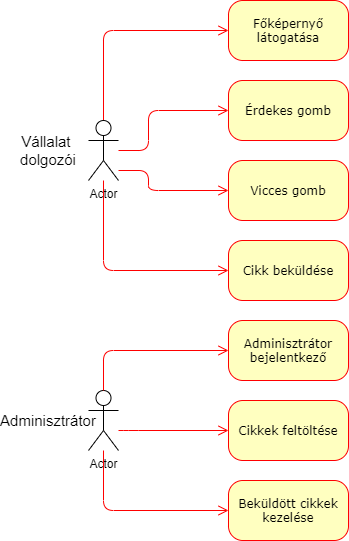

The diagram above was exported from draw.io. Its source (the exported page's mxGraphModel, read from the mxfile embedded in the PNG):
<mxGraphModel dx="1550" dy="836" grid="1" gridSize="10" guides="1" tooltips="1" connect="1" arrows="1" fold="1" page="1" pageScale="1" pageWidth="1100" pageHeight="850" background="#ffffff" math="0" shadow="0">
  <root>
    <mxCell id="0" />
    <mxCell id="1" parent="0" />
    <mxCell id="382b91b5511bd0f7-6" value="Főképernyő&lt;br&gt;látogatása" style="rounded=1;whiteSpace=wrap;html=1;arcSize=24;fillColor=#ffffc0;strokeColor=#ff0000;shadow=0;comic=0;labelBackgroundColor=none;fontFamily=Verdana;fontSize=12;fontColor=#000000;align=center;" parent="1" vertex="1">
      <mxGeometry x="340" y="120" width="120" height="60" as="geometry" />
    </mxCell>
    <mxCell id="2a3bc250acf0617d-9" style="edgeStyle=orthogonalEdgeStyle;html=1;labelBackgroundColor=none;endArrow=open;endSize=8;strokeColor=#ff0000;fontFamily=Verdana;fontSize=12;align=left;exitX=0.5;exitY=0;exitDx=0;exitDy=0;exitPerimeter=0;" parent="1" source="0aMcqkRWKZzUbMfWYjpL-4" target="382b91b5511bd0f7-6" edge="1">
      <mxGeometry relative="1" as="geometry">
        <mxPoint x="260" y="150" as="sourcePoint" />
        <Array as="points">
          <mxPoint x="215" y="150" />
        </Array>
      </mxGeometry>
    </mxCell>
    <mxCell id="0aMcqkRWKZzUbMfWYjpL-1" value="Érdekes gomb" style="rounded=1;whiteSpace=wrap;html=1;arcSize=24;fillColor=#ffffc0;strokeColor=#ff0000;shadow=0;comic=0;labelBackgroundColor=none;fontFamily=Verdana;fontSize=12;fontColor=#000000;align=center;" vertex="1" parent="1">
      <mxGeometry x="340" y="200" width="120" height="60" as="geometry" />
    </mxCell>
    <mxCell id="0aMcqkRWKZzUbMfWYjpL-2" value="Vicces gomb" style="rounded=1;whiteSpace=wrap;html=1;arcSize=24;fillColor=#ffffc0;strokeColor=#ff0000;shadow=0;comic=0;labelBackgroundColor=none;fontFamily=Verdana;fontSize=12;fontColor=#000000;align=center;" vertex="1" parent="1">
      <mxGeometry x="340" y="280" width="120" height="60" as="geometry" />
    </mxCell>
    <mxCell id="0aMcqkRWKZzUbMfWYjpL-3" value="Cikk beküldése" style="rounded=1;whiteSpace=wrap;html=1;arcSize=24;fillColor=#ffffc0;strokeColor=#ff0000;shadow=0;comic=0;labelBackgroundColor=none;fontFamily=Verdana;fontSize=12;fontColor=#000000;align=center;" vertex="1" parent="1">
      <mxGeometry x="340" y="360" width="120" height="60" as="geometry" />
    </mxCell>
    <mxCell id="0aMcqkRWKZzUbMfWYjpL-4" value="Actor" style="shape=umlActor;verticalLabelPosition=bottom;verticalAlign=top;html=1;outlineConnect=0;" vertex="1" parent="1">
      <mxGeometry x="200" y="240" width="30" height="60" as="geometry" />
    </mxCell>
    <mxCell id="0aMcqkRWKZzUbMfWYjpL-5" style="edgeStyle=orthogonalEdgeStyle;html=1;labelBackgroundColor=none;endArrow=open;endSize=8;strokeColor=#ff0000;fontFamily=Verdana;fontSize=12;align=left;" edge="1" parent="1" source="0aMcqkRWKZzUbMfWYjpL-4">
      <mxGeometry relative="1" as="geometry">
        <mxPoint x="260" y="270" as="sourcePoint" />
        <mxPoint x="340" y="230" as="targetPoint" />
        <Array as="points">
          <mxPoint x="260" y="270" />
          <mxPoint x="260" y="230" />
        </Array>
      </mxGeometry>
    </mxCell>
    <mxCell id="0aMcqkRWKZzUbMfWYjpL-6" style="edgeStyle=orthogonalEdgeStyle;html=1;labelBackgroundColor=none;endArrow=open;endSize=8;strokeColor=#ff0000;fontFamily=Verdana;fontSize=12;align=left;" edge="1" parent="1" source="0aMcqkRWKZzUbMfWYjpL-4">
      <mxGeometry relative="1" as="geometry">
        <mxPoint x="240" y="290" as="sourcePoint" />
        <mxPoint x="340" y="310" as="targetPoint" />
        <Array as="points">
          <mxPoint x="260" y="290" />
          <mxPoint x="260" y="310" />
        </Array>
      </mxGeometry>
    </mxCell>
    <mxCell id="0aMcqkRWKZzUbMfWYjpL-7" style="edgeStyle=orthogonalEdgeStyle;html=1;labelBackgroundColor=none;endArrow=open;endSize=8;strokeColor=#ff0000;fontFamily=Verdana;fontSize=12;align=left;" edge="1" parent="1" source="0aMcqkRWKZzUbMfWYjpL-4">
      <mxGeometry relative="1" as="geometry">
        <mxPoint x="215" y="330" as="sourcePoint" />
        <mxPoint x="340" y="390" as="targetPoint" />
        <Array as="points">
          <mxPoint x="215" y="390" />
        </Array>
      </mxGeometry>
    </mxCell>
    <mxCell id="0aMcqkRWKZzUbMfWYjpL-8" value="Adminisztrátor&lt;br&gt;bejelentkező" style="rounded=1;whiteSpace=wrap;html=1;arcSize=24;fillColor=#ffffc0;strokeColor=#ff0000;shadow=0;comic=0;labelBackgroundColor=none;fontFamily=Verdana;fontSize=12;fontColor=#000000;align=center;" vertex="1" parent="1">
      <mxGeometry x="340" y="440" width="120" height="60" as="geometry" />
    </mxCell>
    <mxCell id="0aMcqkRWKZzUbMfWYjpL-9" value="Cikkek feltöltése" style="rounded=1;whiteSpace=wrap;html=1;arcSize=24;fillColor=#ffffc0;strokeColor=#ff0000;shadow=0;comic=0;labelBackgroundColor=none;fontFamily=Verdana;fontSize=12;fontColor=#000000;align=center;" vertex="1" parent="1">
      <mxGeometry x="340" y="520" width="120" height="60" as="geometry" />
    </mxCell>
    <mxCell id="0aMcqkRWKZzUbMfWYjpL-10" value="Beküldött cikkek&lt;br&gt;kezelése" style="rounded=1;whiteSpace=wrap;html=1;arcSize=24;fillColor=#ffffc0;strokeColor=#ff0000;shadow=0;comic=0;labelBackgroundColor=none;fontFamily=Verdana;fontSize=12;fontColor=#000000;align=center;" vertex="1" parent="1">
      <mxGeometry x="340" y="600" width="120" height="60" as="geometry" />
    </mxCell>
    <mxCell id="0aMcqkRWKZzUbMfWYjpL-11" value="Actor" style="shape=umlActor;verticalLabelPosition=bottom;verticalAlign=top;html=1;outlineConnect=0;" vertex="1" parent="1">
      <mxGeometry x="200" y="510" width="30" height="60" as="geometry" />
    </mxCell>
    <mxCell id="0aMcqkRWKZzUbMfWYjpL-12" style="edgeStyle=orthogonalEdgeStyle;html=1;labelBackgroundColor=none;endArrow=open;endSize=8;strokeColor=#ff0000;fontFamily=Verdana;fontSize=12;align=left;" edge="1" parent="1">
      <mxGeometry relative="1" as="geometry">
        <mxPoint x="215" y="510" as="sourcePoint" />
        <mxPoint x="340" y="470" as="targetPoint" />
        <Array as="points">
          <mxPoint x="215" y="470" />
        </Array>
      </mxGeometry>
    </mxCell>
    <mxCell id="0aMcqkRWKZzUbMfWYjpL-13" style="edgeStyle=orthogonalEdgeStyle;html=1;labelBackgroundColor=none;endArrow=open;endSize=8;strokeColor=#ff0000;fontFamily=Verdana;fontSize=12;align=left;" edge="1" parent="1" source="0aMcqkRWKZzUbMfWYjpL-11">
      <mxGeometry relative="1" as="geometry">
        <mxPoint x="215" y="590" as="sourcePoint" />
        <mxPoint x="340" y="550" as="targetPoint" />
        <Array as="points">
          <mxPoint x="240" y="550" />
          <mxPoint x="240" y="550" />
        </Array>
      </mxGeometry>
    </mxCell>
    <mxCell id="0aMcqkRWKZzUbMfWYjpL-14" style="edgeStyle=orthogonalEdgeStyle;html=1;labelBackgroundColor=none;endArrow=open;endSize=8;strokeColor=#ff0000;fontFamily=Verdana;fontSize=12;align=left;" edge="1" parent="1" source="0aMcqkRWKZzUbMfWYjpL-11">
      <mxGeometry relative="1" as="geometry">
        <mxPoint x="215" y="670" as="sourcePoint" />
        <mxPoint x="340" y="630" as="targetPoint" />
        <Array as="points">
          <mxPoint x="215" y="630" />
        </Array>
      </mxGeometry>
    </mxCell>
    <mxCell id="0aMcqkRWKZzUbMfWYjpL-15" value="&lt;font style=&quot;font-size: 15px&quot;&gt;Vállalat&amp;nbsp;&lt;br&gt;dolgozói&lt;/font&gt;" style="text;html=1;strokeColor=none;fillColor=none;align=center;verticalAlign=middle;whiteSpace=wrap;rounded=0;" vertex="1" parent="1">
      <mxGeometry x="140" y="260" width="40" height="20" as="geometry" />
    </mxCell>
    <mxCell id="0aMcqkRWKZzUbMfWYjpL-16" value="&lt;span style=&quot;font-size: 15px&quot;&gt;Adminisztrátor&lt;/span&gt;" style="text;html=1;strokeColor=none;fillColor=none;align=center;verticalAlign=middle;whiteSpace=wrap;rounded=0;" vertex="1" parent="1">
      <mxGeometry x="140" y="530" width="40" height="20" as="geometry" />
    </mxCell>
  </root>
</mxGraphModel>